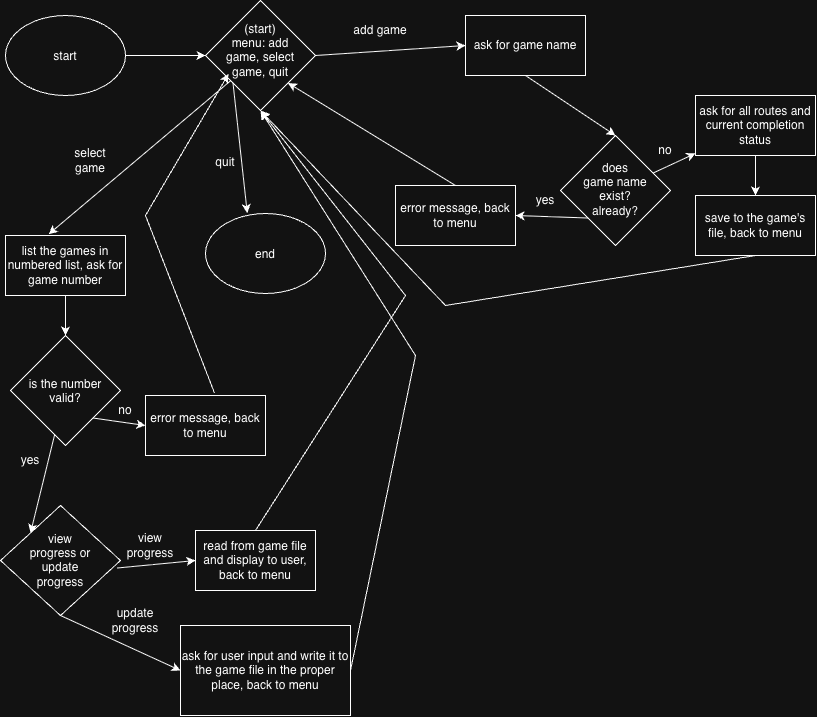

The diagram above was exported from draw.io. Its source (the exported page's mxGraphModel, read from the mxfile embedded in the PNG):
<mxGraphModel dx="1348" dy="946" grid="1" gridSize="10" guides="1" tooltips="1" connect="1" arrows="1" fold="1" page="1" pageScale="1" pageWidth="850" pageHeight="1100" math="0" shadow="0">
  <root>
    <mxCell id="0" />
    <mxCell id="1" parent="0" />
    <mxCell id="40PlpfpZGZ5wsavlOUEx-1" parent="1" style="ellipse;whiteSpace=wrap;html=1;shapeInside=1;" value="start" vertex="1">
      <mxGeometry height="80" width="120" x="20" y="20" as="geometry" />
    </mxCell>
    <mxCell id="40PlpfpZGZ5wsavlOUEx-32" edge="1" parent="1" source="40PlpfpZGZ5wsavlOUEx-1" style="endArrow=classic;html=1;rounded=0;defaultLabelBackgroundColor=page;exitX=1;exitY=0.5;exitDx=0;exitDy=0;" value="">
      <mxGeometry height="50" relative="1" width="50" as="geometry">
        <mxPoint x="400" y="250" as="sourcePoint" />
        <mxPoint x="220" y="60" as="targetPoint" />
      </mxGeometry>
    </mxCell>
    <mxCell id="40PlpfpZGZ5wsavlOUEx-34" parent="1" style="rhombus;whiteSpace=wrap;html=1;shapeInside=1;" value="&lt;span style=&quot;text-align: left;&quot;&gt;(start) menu: add game, select game, quit&lt;/span&gt;" vertex="1">
      <mxGeometry height="110" width="110" x="220" y="5" as="geometry" />
    </mxCell>
    <mxCell id="40PlpfpZGZ5wsavlOUEx-38" edge="1" parent="1" source="40PlpfpZGZ5wsavlOUEx-34" style="endArrow=classic;html=1;rounded=0;defaultLabelBackgroundColor=page;exitX=1;exitY=0.5;exitDx=0;exitDy=0;entryX=0;entryY=0.5;entryDx=0;entryDy=0;" target="40PlpfpZGZ5wsavlOUEx-39" value="">
      <mxGeometry height="50" relative="1" width="50" as="geometry">
        <mxPoint x="400" y="250" as="sourcePoint" />
        <mxPoint x="379.9999999999998" y="60" as="targetPoint" />
      </mxGeometry>
    </mxCell>
    <mxCell id="40PlpfpZGZ5wsavlOUEx-39" parent="1" style="rounded=0;whiteSpace=wrap;html=1;" value="ask for game name" vertex="1">
      <mxGeometry height="60" width="120" x="480" y="20" as="geometry" />
    </mxCell>
    <mxCell id="40PlpfpZGZ5wsavlOUEx-41" parent="1" style="rhombus;whiteSpace=wrap;html=1;shapeInside=1;" value="does game name exist? already?" vertex="1">
      <mxGeometry height="110" width="110" x="575" y="140" as="geometry" />
    </mxCell>
    <mxCell id="40PlpfpZGZ5wsavlOUEx-42" edge="1" parent="1" source="40PlpfpZGZ5wsavlOUEx-39" style="endArrow=classic;html=1;rounded=0;defaultLabelBackgroundColor=page;exitX=0.5;exitY=1;exitDx=0;exitDy=0;entryX=0.5;entryY=0;entryDx=0;entryDy=0;" target="40PlpfpZGZ5wsavlOUEx-41" value="">
      <mxGeometry height="50" relative="1" width="50" as="geometry">
        <mxPoint x="400" y="250" as="sourcePoint" />
        <mxPoint x="450" y="200" as="targetPoint" />
      </mxGeometry>
    </mxCell>
    <mxCell id="40PlpfpZGZ5wsavlOUEx-43" parent="1" style="rounded=0;whiteSpace=wrap;html=1;" value="error message, back to menu" vertex="1">
      <mxGeometry height="60" width="120" x="410" y="190" as="geometry" />
    </mxCell>
    <mxCell id="40PlpfpZGZ5wsavlOUEx-44" edge="1" parent="1" source="40PlpfpZGZ5wsavlOUEx-41" style="endArrow=classic;html=1;rounded=0;defaultLabelBackgroundColor=page;exitX=0;exitY=1;exitDx=0;exitDy=0;entryX=1;entryY=0.5;entryDx=0;entryDy=0;" target="40PlpfpZGZ5wsavlOUEx-43" value="">
      <mxGeometry height="50" relative="1" width="50" as="geometry">
        <mxPoint x="400" y="250" as="sourcePoint" />
        <mxPoint x="450" y="200" as="targetPoint" />
      </mxGeometry>
    </mxCell>
    <mxCell id="40PlpfpZGZ5wsavlOUEx-45" edge="1" parent="1" source="40PlpfpZGZ5wsavlOUEx-43" style="endArrow=classic;html=1;rounded=0;defaultLabelBackgroundColor=page;exitX=0.5;exitY=0;exitDx=0;exitDy=0;entryX=1;entryY=1;entryDx=0;entryDy=0;" target="40PlpfpZGZ5wsavlOUEx-34" value="">
      <mxGeometry height="50" relative="1" width="50" as="geometry">
        <mxPoint x="400" y="250" as="sourcePoint" />
        <mxPoint x="450" y="200" as="targetPoint" />
      </mxGeometry>
    </mxCell>
    <mxCell id="OOBvzSr4abteWEotjvaS-1" edge="1" parent="1" source="40PlpfpZGZ5wsavlOUEx-41" style="endArrow=classic;html=1;rounded=0;defaultLabelBackgroundColor=page;" target="OOBvzSr4abteWEotjvaS-2" value="">
      <mxGeometry height="50" relative="1" width="50" as="geometry">
        <mxPoint x="400" y="280" as="sourcePoint" />
        <mxPoint x="450" y="230" as="targetPoint" />
      </mxGeometry>
    </mxCell>
    <mxCell id="OOBvzSr4abteWEotjvaS-2" parent="1" style="rounded=0;whiteSpace=wrap;html=1;" value="ask for all routes and current completion status" vertex="1">
      <mxGeometry height="60" width="120" x="710" y="100" as="geometry" />
    </mxCell>
    <mxCell id="OOBvzSr4abteWEotjvaS-4" parent="1" style="rounded=0;whiteSpace=wrap;html=1;" value="save to the game's file, back to menu" vertex="1">
      <mxGeometry height="60" width="120" x="710" y="200" as="geometry" />
    </mxCell>
    <mxCell id="OOBvzSr4abteWEotjvaS-5" edge="1" parent="1" source="OOBvzSr4abteWEotjvaS-2" style="endArrow=classic;html=1;rounded=0;defaultLabelBackgroundColor=page;exitX=0.5;exitY=1;exitDx=0;exitDy=0;" target="OOBvzSr4abteWEotjvaS-4" value="">
      <mxGeometry height="50" relative="1" width="50" as="geometry">
        <mxPoint x="400" y="270" as="sourcePoint" />
        <mxPoint x="450" y="220" as="targetPoint" />
      </mxGeometry>
    </mxCell>
    <mxCell id="OOBvzSr4abteWEotjvaS-8" edge="1" parent="1" source="OOBvzSr4abteWEotjvaS-4" style="endArrow=classic;html=1;rounded=0;defaultLabelBackgroundColor=page;exitX=0.5;exitY=1;exitDx=0;exitDy=0;entryX=0.5;entryY=1;entryDx=0;entryDy=0;" target="40PlpfpZGZ5wsavlOUEx-34" value="">
      <mxGeometry height="50" relative="1" width="50" x="-0.4042" as="geometry">
        <Array as="points">
          <mxPoint x="460" y="310" />
        </Array>
        <mxPoint x="370" y="270" as="sourcePoint" />
        <mxPoint x="440" y="330" as="targetPoint" />
      </mxGeometry>
    </mxCell>
    <mxCell id="OOBvzSr4abteWEotjvaS-10" edge="1" parent="1" source="40PlpfpZGZ5wsavlOUEx-34" style="endArrow=classic;html=1;rounded=0;defaultLabelBackgroundColor=page;exitX=0;exitY=1;exitDx=0;exitDy=0;entryX=0.348;entryY=-0.005;entryDx=0;entryDy=0;entryPerimeter=0;" target="OOBvzSr4abteWEotjvaS-11" value="">
      <mxGeometry height="50" relative="1" width="50" as="geometry">
        <mxPoint x="270" y="120" as="sourcePoint" />
        <mxPoint x="257.3684209999999" y="200" as="targetPoint" />
      </mxGeometry>
    </mxCell>
    <mxCell id="OOBvzSr4abteWEotjvaS-11" parent="1" style="ellipse;whiteSpace=wrap;html=1;shapeInside=1;" value="end" vertex="1">
      <mxGeometry height="80" width="120" x="220" y="218" as="geometry" />
    </mxCell>
    <mxCell id="OOBvzSr4abteWEotjvaS-13" edge="1" parent="1" source="40PlpfpZGZ5wsavlOUEx-34" style="endArrow=classic;html=1;rounded=0;defaultLabelBackgroundColor=page;entryX=0.36;entryY=-0.022;entryDx=0;entryDy=0;entryPerimeter=0;" target="OOBvzSr4abteWEotjvaS-15" value="">
      <mxGeometry height="50" relative="1" width="50" as="geometry">
        <mxPoint x="210" y="90" as="sourcePoint" />
        <mxPoint x="80" y="140" as="targetPoint" />
      </mxGeometry>
    </mxCell>
    <mxCell id="OOBvzSr4abteWEotjvaS-15" parent="1" style="rounded=0;whiteSpace=wrap;html=1;" value="list the games in numbered list, ask for game number" vertex="1">
      <mxGeometry height="60" width="120" x="20" y="240" as="geometry" />
    </mxCell>
    <mxCell id="OOBvzSr4abteWEotjvaS-17" parent="1" style="rhombus;whiteSpace=wrap;html=1;shapeInside=1;" value="is the number valid?" vertex="1">
      <mxGeometry height="110" width="110" x="25" y="340" as="geometry" />
    </mxCell>
    <mxCell id="OOBvzSr4abteWEotjvaS-18" edge="1" parent="1" source="OOBvzSr4abteWEotjvaS-15" style="endArrow=classic;html=1;rounded=0;defaultLabelBackgroundColor=page;exitX=0.5;exitY=1;exitDx=0;exitDy=0;entryX=0.5;entryY=0;entryDx=0;entryDy=0;" target="OOBvzSr4abteWEotjvaS-17" value="">
      <mxGeometry height="50" relative="1" width="50" as="geometry">
        <mxPoint x="370" y="270" as="sourcePoint" />
        <mxPoint x="420" y="220" as="targetPoint" />
      </mxGeometry>
    </mxCell>
    <mxCell id="OOBvzSr4abteWEotjvaS-20" parent="1" style="rounded=0;whiteSpace=wrap;html=1;" value="error message, back to menu" vertex="1">
      <mxGeometry height="60" width="120" x="160" y="400" as="geometry" />
    </mxCell>
    <mxCell id="OOBvzSr4abteWEotjvaS-21" edge="1" parent="1" source="OOBvzSr4abteWEotjvaS-17" style="endArrow=classic;html=1;rounded=0;defaultLabelBackgroundColor=page;entryX=0;entryY=0.5;entryDx=0;entryDy=0;exitX=1;exitY=1;exitDx=0;exitDy=0;" target="OOBvzSr4abteWEotjvaS-20" value="">
      <mxGeometry height="50" relative="1" width="50" as="geometry">
        <mxPoint x="120" y="460" as="sourcePoint" />
        <mxPoint x="250" y="220" as="targetPoint" />
      </mxGeometry>
    </mxCell>
    <mxCell id="OOBvzSr4abteWEotjvaS-22" edge="1" parent="1" source="OOBvzSr4abteWEotjvaS-20" style="endArrow=classic;html=1;rounded=0;defaultLabelBackgroundColor=page;exitX=0.575;exitY=-0.042;exitDx=0;exitDy=0;exitPerimeter=0;entryX=0.209;entryY=0.668;entryDx=0;entryDy=0;entryPerimeter=0;" target="40PlpfpZGZ5wsavlOUEx-34" value="">
      <mxGeometry height="50" relative="1" width="50" x="-0.2716" as="geometry">
        <Array as="points">
          <mxPoint x="160" y="220" />
        </Array>
        <mxPoint x="200" y="270" as="sourcePoint" />
        <mxPoint x="220" y="80" as="targetPoint" />
      </mxGeometry>
    </mxCell>
    <mxCell id="OOBvzSr4abteWEotjvaS-25" parent="1" style="rhombus;whiteSpace=wrap;html=1;shapeInside=1;" value="&lt;span style=&quot;background-color: transparent; color: light-dark(#000000, var(--ge-light-color, #ffffff)); text-decoration-line: inherit;&quot;&gt;view progress or update progress&lt;/span&gt;" vertex="1">
      <mxGeometry height="110" width="120" x="15" y="510" as="geometry" />
    </mxCell>
    <mxCell id="OOBvzSr4abteWEotjvaS-26" edge="1" parent="1" source="OOBvzSr4abteWEotjvaS-17" style="endArrow=classic;html=1;rounded=0;defaultLabelBackgroundColor=page;entryX=0;entryY=0;entryDx=0;entryDy=0;" target="OOBvzSr4abteWEotjvaS-25" value="">
      <mxGeometry height="50" relative="1" width="50" as="geometry">
        <mxPoint x="30" y="470" as="sourcePoint" />
        <mxPoint x="250" y="210" as="targetPoint" />
      </mxGeometry>
    </mxCell>
    <mxCell id="OOBvzSr4abteWEotjvaS-27" parent="1" style="rounded=0;whiteSpace=wrap;html=1;" value="read from game file and display to user, back to menu" vertex="1">
      <mxGeometry height="60" width="120" x="210" y="535" as="geometry" />
    </mxCell>
    <mxCell id="OOBvzSr4abteWEotjvaS-28" edge="1" parent="1" source="OOBvzSr4abteWEotjvaS-25" style="endArrow=classic;html=1;rounded=0;defaultLabelBackgroundColor=page;exitX=0.975;exitY=0.568;exitDx=0;exitDy=0;exitPerimeter=0;entryX=0;entryY=0.5;entryDx=0;entryDy=0;" target="OOBvzSr4abteWEotjvaS-27" value="">
      <mxGeometry height="50" relative="1" width="50" as="geometry">
        <mxPoint x="200" y="250" as="sourcePoint" />
        <mxPoint x="250" y="200" as="targetPoint" />
      </mxGeometry>
    </mxCell>
    <mxCell id="OOBvzSr4abteWEotjvaS-29" edge="1" parent="1" source="OOBvzSr4abteWEotjvaS-27" style="endArrow=classic;html=1;rounded=0;defaultLabelBackgroundColor=page;exitX=0.5;exitY=0;exitDx=0;exitDy=0;entryX=0.5;entryY=1;entryDx=0;entryDy=0;" target="40PlpfpZGZ5wsavlOUEx-34" value="">
      <mxGeometry height="50" relative="1" width="50" x="-0.0192" as="geometry">
        <Array as="points">
          <mxPoint x="420" y="300" />
        </Array>
        <mxPoint x="300" y="300" as="sourcePoint" />
        <mxPoint x="610" y="420" as="targetPoint" />
      </mxGeometry>
    </mxCell>
    <mxCell id="OOBvzSr4abteWEotjvaS-31" parent="1" style="rounded=0;whiteSpace=wrap;html=1;" value="ask for user input and write it to the game file in the proper place, back to menu" vertex="1">
      <mxGeometry height="90" width="170" x="195" y="630" as="geometry" />
    </mxCell>
    <mxCell id="OOBvzSr4abteWEotjvaS-32" edge="1" parent="1" source="OOBvzSr4abteWEotjvaS-25" style="endArrow=classic;html=1;rounded=0;defaultLabelBackgroundColor=page;exitX=0.5;exitY=1;exitDx=0;exitDy=0;entryX=0;entryY=0.5;entryDx=0;entryDy=0;" target="OOBvzSr4abteWEotjvaS-31" value="">
      <mxGeometry height="50" relative="1" width="50" as="geometry">
        <mxPoint x="300" y="270" as="sourcePoint" />
        <mxPoint x="350" y="220" as="targetPoint" />
      </mxGeometry>
    </mxCell>
    <mxCell id="OOBvzSr4abteWEotjvaS-33" edge="1" parent="1" source="OOBvzSr4abteWEotjvaS-31" style="endArrow=classic;html=1;rounded=0;defaultLabelBackgroundColor=page;exitX=1;exitY=0.5;exitDx=0;exitDy=0;entryX=0.5;entryY=1;entryDx=0;entryDy=0;" target="40PlpfpZGZ5wsavlOUEx-34" value="">
      <mxGeometry height="50" relative="1" width="50" x="-0.2054" as="geometry">
        <Array as="points">
          <mxPoint x="430" y="360" />
        </Array>
        <mxPoint x="300" y="330" as="sourcePoint" />
        <mxPoint x="540" y="240" as="targetPoint" />
      </mxGeometry>
    </mxCell>
    <mxCell id="OOBvzSr4abteWEotjvaS-37" parent="1" style="text;html=1;whiteSpace=wrap;strokeColor=none;fillColor=none;align=center;verticalAlign=middle;rounded=0;" value="select game" vertex="1">
      <mxGeometry height="30" width="60" x="75" y="150" as="geometry" />
    </mxCell>
    <mxCell id="OOBvzSr4abteWEotjvaS-38" parent="1" style="text;html=1;whiteSpace=wrap;strokeColor=none;fillColor=none;align=center;verticalAlign=middle;rounded=0;" value="add game" vertex="1">
      <mxGeometry height="30" width="60" x="365" y="20" as="geometry" />
    </mxCell>
    <mxCell id="OOBvzSr4abteWEotjvaS-39" parent="1" style="text;html=1;whiteSpace=wrap;strokeColor=none;fillColor=none;align=center;verticalAlign=middle;rounded=0;" value="no" vertex="1">
      <mxGeometry height="30" width="60" x="650" y="140" as="geometry" />
    </mxCell>
    <mxCell id="OOBvzSr4abteWEotjvaS-42" parent="1" style="text;html=1;whiteSpace=wrap;strokeColor=none;fillColor=none;align=center;verticalAlign=middle;rounded=0;" value="yes" vertex="1">
      <mxGeometry height="30" width="60" x="530" y="190" as="geometry" />
    </mxCell>
    <mxCell id="OOBvzSr4abteWEotjvaS-44" parent="1" style="text;html=1;whiteSpace=wrap;strokeColor=none;fillColor=none;align=center;verticalAlign=middle;rounded=0;" value="no" vertex="1">
      <mxGeometry height="30" width="60" x="110" y="400" as="geometry" />
    </mxCell>
    <mxCell id="OOBvzSr4abteWEotjvaS-45" parent="1" style="text;html=1;whiteSpace=wrap;strokeColor=none;fillColor=none;align=center;verticalAlign=middle;rounded=0;" value="yes" vertex="1">
      <mxGeometry height="30" width="60" x="15" y="450" as="geometry" />
    </mxCell>
    <mxCell id="OOBvzSr4abteWEotjvaS-46" parent="1" style="text;html=1;whiteSpace=wrap;strokeColor=none;fillColor=none;align=center;verticalAlign=middle;rounded=0;" value="view progress" vertex="1">
      <mxGeometry height="30" width="60" x="135" y="535" as="geometry" />
    </mxCell>
    <mxCell id="OOBvzSr4abteWEotjvaS-47" parent="1" style="text;html=1;whiteSpace=wrap;strokeColor=none;fillColor=none;align=center;verticalAlign=middle;rounded=0;" value="update progress" vertex="1">
      <mxGeometry height="30" width="60" x="120" y="610" as="geometry" />
    </mxCell>
    <mxCell id="OOBvzSr4abteWEotjvaS-48" parent="1" style="text;html=1;whiteSpace=wrap;strokeColor=none;fillColor=none;align=center;verticalAlign=middle;rounded=0;" value="quit" vertex="1">
      <mxGeometry height="30" width="60" x="210" y="152" as="geometry" />
    </mxCell>
  </root>
</mxGraphModel>